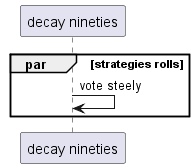

The diagram above was rendered by PlantUML. Its source (embedded in the PNG):
@startuml
participant "decay nineties" as 0
par strategies rolls
0 -> 0: vote steely
end
@enduml